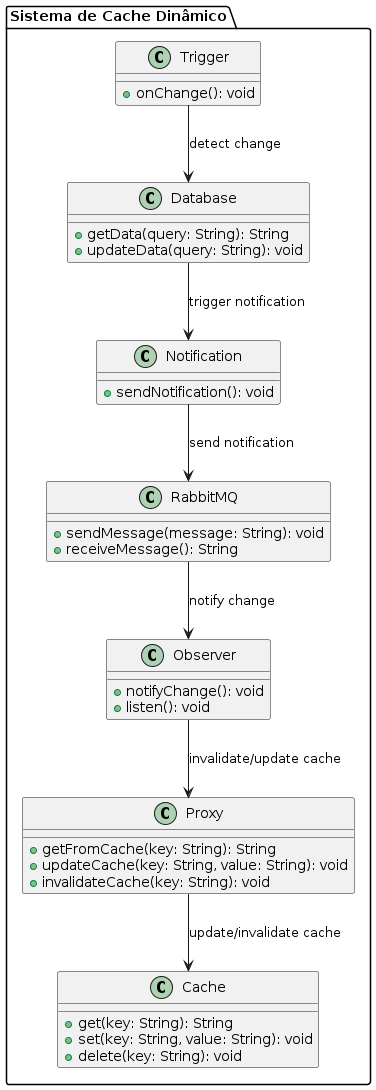

The diagram above was rendered by PlantUML. Its source (embedded in the PNG):
@startuml
package "Sistema de Cache Dinâmico" {

    class Database {
        +getData(query: String): String
        +updateData(query: String): void
    }

    class Trigger {
        +onChange(): void
    }

    class Notification {
        +sendNotification(): void
    }

    class RabbitMQ {
        +sendMessage(message: String): void
        +receiveMessage(): String
    }

    class Observer {
        +notifyChange(): void
        +listen(): void
    }

    class Proxy {
        +getFromCache(key: String): String
        +updateCache(key: String, value: String): void
        +invalidateCache(key: String): void
    }

    class Cache {
        +get(key: String): String
        +set(key: String, value: String): void
        +delete(key: String): void
    }

    Trigger --> Database : "detect change"
    Database --> Notification : "trigger notification"
    Notification --> RabbitMQ : "send notification"
    RabbitMQ --> Observer : "notify change"
    Observer --> Proxy : "invalidate/update cache"
    Proxy --> Cache : "update/invalidate cache"
}

@enduml